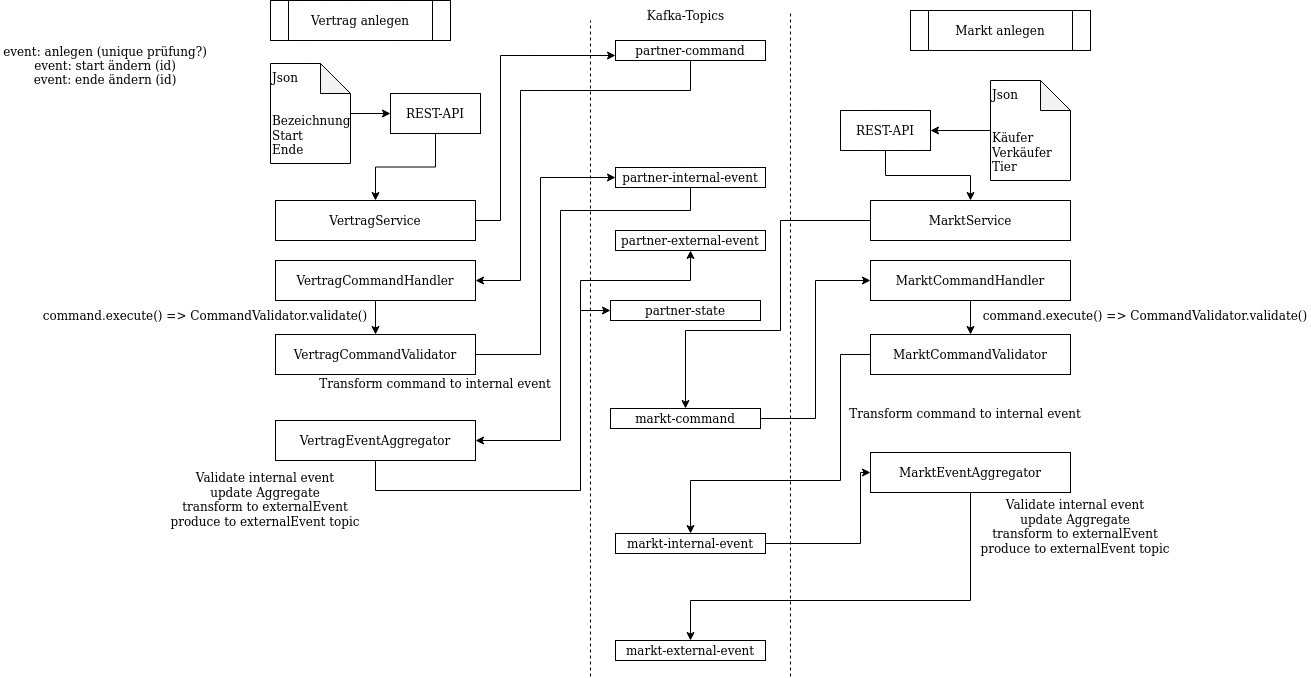

The diagram above was exported from draw.io. Its source (the exported page's mxGraphModel, read from the mxfile embedded in the PNG):
<mxGraphModel dx="2115" dy="679" grid="1" gridSize="10" guides="1" tooltips="1" connect="1" arrows="1" fold="1" page="1" pageScale="1" pageWidth="850" pageHeight="1100" math="0" shadow="0">
  <root>
    <mxCell id="0" />
    <mxCell id="1" parent="0" />
    <mxCell id="84-yR39c8z8VU4KKTOfk-31" style="edgeStyle=orthogonalEdgeStyle;rounded=0;orthogonalLoop=1;jettySize=auto;html=1;entryX=1;entryY=0.5;entryDx=0;entryDy=0;" edge="1" parent="1" source="arCFuuDkTd-QWOA2RsjR-1" target="84-yR39c8z8VU4KKTOfk-22">
      <mxGeometry relative="1" as="geometry">
        <Array as="points">
          <mxPoint x="430" y="100" />
          <mxPoint x="260" y="100" />
          <mxPoint x="260" y="290" />
        </Array>
      </mxGeometry>
    </mxCell>
    <mxCell id="arCFuuDkTd-QWOA2RsjR-1" value="partner-command" style="rounded=0;whiteSpace=wrap;html=1;" parent="1" vertex="1">
      <mxGeometry x="355" y="50" width="150" height="20" as="geometry" />
    </mxCell>
    <mxCell id="84-yR39c8z8VU4KKTOfk-33" style="edgeStyle=orthogonalEdgeStyle;rounded=0;orthogonalLoop=1;jettySize=auto;html=1;entryX=1;entryY=0.5;entryDx=0;entryDy=0;" edge="1" parent="1" source="arCFuuDkTd-QWOA2RsjR-3" target="84-yR39c8z8VU4KKTOfk-24">
      <mxGeometry relative="1" as="geometry">
        <Array as="points">
          <mxPoint x="430" y="220" />
          <mxPoint x="300" y="220" />
          <mxPoint x="300" y="450" />
        </Array>
      </mxGeometry>
    </mxCell>
    <mxCell id="arCFuuDkTd-QWOA2RsjR-3" value="partner-internal-event" style="rounded=0;whiteSpace=wrap;html=1;" parent="1" vertex="1">
      <mxGeometry x="355" y="177" width="150" height="20" as="geometry" />
    </mxCell>
    <mxCell id="arCFuuDkTd-QWOA2RsjR-4" value="partner-external-event" style="rounded=0;whiteSpace=wrap;html=1;" parent="1" vertex="1">
      <mxGeometry x="355" y="240" width="150" height="20" as="geometry" />
    </mxCell>
    <mxCell id="84-yR39c8z8VU4KKTOfk-3" style="edgeStyle=orthogonalEdgeStyle;rounded=0;orthogonalLoop=1;jettySize=auto;html=1;entryX=0;entryY=0.5;entryDx=0;entryDy=0;" edge="1" parent="1" source="arCFuuDkTd-QWOA2RsjR-5" target="arCFuuDkTd-QWOA2RsjR-20">
      <mxGeometry relative="1" as="geometry" />
    </mxCell>
    <mxCell id="arCFuuDkTd-QWOA2RsjR-5" value="markt-command" style="rounded=0;whiteSpace=wrap;html=1;" parent="1" vertex="1">
      <mxGeometry x="350" y="418" width="150" height="20" as="geometry" />
    </mxCell>
    <mxCell id="84-yR39c8z8VU4KKTOfk-17" style="edgeStyle=orthogonalEdgeStyle;rounded=0;orthogonalLoop=1;jettySize=auto;html=1;entryX=0;entryY=0.5;entryDx=0;entryDy=0;exitX=1;exitY=0.5;exitDx=0;exitDy=0;" edge="1" parent="1" source="arCFuuDkTd-QWOA2RsjR-7" target="arCFuuDkTd-QWOA2RsjR-22">
      <mxGeometry relative="1" as="geometry">
        <Array as="points">
          <mxPoint x="600" y="553" />
          <mxPoint x="600" y="482" />
        </Array>
      </mxGeometry>
    </mxCell>
    <mxCell id="arCFuuDkTd-QWOA2RsjR-7" value="markt-internal-event" style="rounded=0;whiteSpace=wrap;html=1;" parent="1" vertex="1">
      <mxGeometry x="355" y="543" width="150" height="20" as="geometry" />
    </mxCell>
    <mxCell id="arCFuuDkTd-QWOA2RsjR-8" value="&lt;div&gt;markt-external-event&lt;/div&gt;" style="rounded=0;whiteSpace=wrap;html=1;" parent="1" vertex="1">
      <mxGeometry x="355" y="650" width="150" height="20" as="geometry" />
    </mxCell>
    <mxCell id="arCFuuDkTd-QWOA2RsjR-10" value="" style="endArrow=none;dashed=1;html=1;rounded=0;" parent="1" edge="1">
      <mxGeometry width="50" height="50" relative="1" as="geometry">
        <mxPoint x="330" y="686" as="sourcePoint" />
        <mxPoint x="330" y="30" as="targetPoint" />
      </mxGeometry>
    </mxCell>
    <mxCell id="arCFuuDkTd-QWOA2RsjR-11" value="" style="endArrow=none;dashed=1;html=1;rounded=0;" parent="1" edge="1">
      <mxGeometry width="50" height="50" relative="1" as="geometry">
        <mxPoint x="530" y="686" as="sourcePoint" />
        <mxPoint x="530" y="20" as="targetPoint" />
      </mxGeometry>
    </mxCell>
    <mxCell id="84-yR39c8z8VU4KKTOfk-4" style="edgeStyle=orthogonalEdgeStyle;rounded=0;orthogonalLoop=1;jettySize=auto;html=1;entryX=0.5;entryY=0;entryDx=0;entryDy=0;" edge="1" parent="1" source="arCFuuDkTd-QWOA2RsjR-20" target="arCFuuDkTd-QWOA2RsjR-21">
      <mxGeometry relative="1" as="geometry" />
    </mxCell>
    <mxCell id="arCFuuDkTd-QWOA2RsjR-20" value="MarktCommandHandler" style="rounded=0;whiteSpace=wrap;html=1;" parent="1" vertex="1">
      <mxGeometry x="610" y="270" width="200" height="40" as="geometry" />
    </mxCell>
    <mxCell id="84-yR39c8z8VU4KKTOfk-15" style="edgeStyle=orthogonalEdgeStyle;rounded=0;orthogonalLoop=1;jettySize=auto;html=1;entryX=0.5;entryY=0;entryDx=0;entryDy=0;" edge="1" parent="1" source="arCFuuDkTd-QWOA2RsjR-21" target="arCFuuDkTd-QWOA2RsjR-7">
      <mxGeometry relative="1" as="geometry">
        <Array as="points">
          <mxPoint x="580" y="364" />
          <mxPoint x="580" y="490" />
          <mxPoint x="430" y="490" />
        </Array>
      </mxGeometry>
    </mxCell>
    <mxCell id="arCFuuDkTd-QWOA2RsjR-21" value="MarktCommandValidator" style="rounded=0;whiteSpace=wrap;html=1;" parent="1" vertex="1">
      <mxGeometry x="610" y="344" width="200" height="40" as="geometry" />
    </mxCell>
    <mxCell id="84-yR39c8z8VU4KKTOfk-20" style="edgeStyle=orthogonalEdgeStyle;rounded=0;orthogonalLoop=1;jettySize=auto;html=1;" edge="1" parent="1" source="arCFuuDkTd-QWOA2RsjR-22" target="arCFuuDkTd-QWOA2RsjR-8">
      <mxGeometry relative="1" as="geometry">
        <Array as="points">
          <mxPoint x="710" y="610" />
          <mxPoint x="430" y="610" />
        </Array>
      </mxGeometry>
    </mxCell>
    <mxCell id="arCFuuDkTd-QWOA2RsjR-22" value="MarktEventAggregator" style="rounded=0;whiteSpace=wrap;html=1;" parent="1" vertex="1">
      <mxGeometry x="610" y="462" width="200" height="40" as="geometry" />
    </mxCell>
    <mxCell id="arCFuuDkTd-QWOA2RsjR-27" value="Vertrag anlegen" style="shape=process;whiteSpace=wrap;html=1;backgroundOutline=1;" parent="1" vertex="1">
      <mxGeometry x="10" y="10" width="180" height="40" as="geometry" />
    </mxCell>
    <mxCell id="arCFuuDkTd-QWOA2RsjR-28" value="Markt anlegen" style="shape=process;whiteSpace=wrap;html=1;backgroundOutline=1;" parent="1" vertex="1">
      <mxGeometry x="650" y="20" width="180" height="40" as="geometry" />
    </mxCell>
    <mxCell id="84-yR39c8z8VU4KKTOfk-7" style="edgeStyle=orthogonalEdgeStyle;rounded=0;orthogonalLoop=1;jettySize=auto;html=1;entryX=0.5;entryY=0;entryDx=0;entryDy=0;" edge="1" parent="1" source="arCFuuDkTd-QWOA2RsjR-32" target="84-yR39c8z8VU4KKTOfk-6">
      <mxGeometry relative="1" as="geometry" />
    </mxCell>
    <mxCell id="arCFuuDkTd-QWOA2RsjR-32" value="REST-API" style="rounded=0;whiteSpace=wrap;html=1;" parent="1" vertex="1">
      <mxGeometry x="580" y="120" width="90" height="40" as="geometry" />
    </mxCell>
    <mxCell id="arCFuuDkTd-QWOA2RsjR-44" value="Kafka-Topics" style="text;html=1;strokeColor=none;fillColor=none;align=center;verticalAlign=middle;whiteSpace=wrap;rounded=0;" parent="1" vertex="1">
      <mxGeometry x="373" y="10" width="105" height="30" as="geometry" />
    </mxCell>
    <mxCell id="84-yR39c8z8VU4KKTOfk-8" style="edgeStyle=orthogonalEdgeStyle;rounded=0;orthogonalLoop=1;jettySize=auto;html=1;" edge="1" parent="1" source="84-yR39c8z8VU4KKTOfk-6" target="arCFuuDkTd-QWOA2RsjR-5">
      <mxGeometry relative="1" as="geometry">
        <Array as="points">
          <mxPoint x="520" y="230" />
          <mxPoint x="520" y="340" />
          <mxPoint x="425" y="340" />
        </Array>
      </mxGeometry>
    </mxCell>
    <mxCell id="84-yR39c8z8VU4KKTOfk-6" value="MarktService" style="rounded=0;whiteSpace=wrap;html=1;" vertex="1" parent="1">
      <mxGeometry x="610" y="210" width="200" height="40" as="geometry" />
    </mxCell>
    <mxCell id="84-yR39c8z8VU4KKTOfk-11" style="edgeStyle=orthogonalEdgeStyle;rounded=0;orthogonalLoop=1;jettySize=auto;html=1;" edge="1" parent="1" source="84-yR39c8z8VU4KKTOfk-9" target="arCFuuDkTd-QWOA2RsjR-32">
      <mxGeometry relative="1" as="geometry" />
    </mxCell>
    <mxCell id="84-yR39c8z8VU4KKTOfk-9" value="&lt;div align=&quot;left&quot;&gt;Json&lt;/div&gt;&lt;div align=&quot;left&quot;&gt;&lt;br&gt;&lt;/div&gt;&lt;div align=&quot;left&quot;&gt;&lt;br&gt;&lt;/div&gt;&lt;div align=&quot;left&quot;&gt;Käufer&lt;/div&gt;&lt;div align=&quot;left&quot;&gt;Verkäufer&lt;/div&gt;&lt;div align=&quot;left&quot;&gt;Tier&lt;br&gt;&lt;/div&gt;" style="shape=note;whiteSpace=wrap;html=1;backgroundOutline=1;darkOpacity=0.05;align=left;" vertex="1" parent="1">
      <mxGeometry x="730" y="90" width="80" height="100" as="geometry" />
    </mxCell>
    <mxCell id="84-yR39c8z8VU4KKTOfk-13" style="edgeStyle=orthogonalEdgeStyle;rounded=0;orthogonalLoop=1;jettySize=auto;html=1;entryX=0;entryY=0.5;entryDx=0;entryDy=0;" edge="1" parent="1" source="84-yR39c8z8VU4KKTOfk-10" target="84-yR39c8z8VU4KKTOfk-12">
      <mxGeometry relative="1" as="geometry" />
    </mxCell>
    <mxCell id="84-yR39c8z8VU4KKTOfk-10" value="&lt;div align=&quot;left&quot;&gt;Json&lt;/div&gt;&lt;div align=&quot;left&quot;&gt;&lt;br&gt;&lt;/div&gt;&lt;div align=&quot;left&quot;&gt;&lt;br&gt;&lt;/div&gt;&lt;div&gt;Bezeichnung&lt;br&gt;&lt;/div&gt;&lt;div&gt;Start&lt;br&gt;&lt;/div&gt;&lt;div&gt;Ende&lt;br&gt;&lt;/div&gt;" style="shape=note;whiteSpace=wrap;html=1;backgroundOutline=1;darkOpacity=0.05;align=left;" vertex="1" parent="1">
      <mxGeometry x="10" y="73" width="80" height="100" as="geometry" />
    </mxCell>
    <mxCell id="84-yR39c8z8VU4KKTOfk-29" style="edgeStyle=orthogonalEdgeStyle;rounded=0;orthogonalLoop=1;jettySize=auto;html=1;entryX=0.5;entryY=0;entryDx=0;entryDy=0;" edge="1" parent="1" source="84-yR39c8z8VU4KKTOfk-12" target="84-yR39c8z8VU4KKTOfk-25">
      <mxGeometry relative="1" as="geometry" />
    </mxCell>
    <mxCell id="84-yR39c8z8VU4KKTOfk-12" value="REST-API" style="rounded=0;whiteSpace=wrap;html=1;" vertex="1" parent="1">
      <mxGeometry x="130" y="103" width="90" height="40" as="geometry" />
    </mxCell>
    <mxCell id="84-yR39c8z8VU4KKTOfk-14" value="command.execute() =&amp;gt; CommandValidator.validate()" style="text;html=1;strokeColor=none;fillColor=none;align=center;verticalAlign=middle;whiteSpace=wrap;rounded=0;" vertex="1" parent="1">
      <mxGeometry x="720" y="310" width="330" height="30" as="geometry" />
    </mxCell>
    <mxCell id="84-yR39c8z8VU4KKTOfk-16" value="Transform command to internal event" style="text;html=1;strokeColor=none;fillColor=none;align=center;verticalAlign=middle;whiteSpace=wrap;rounded=0;" vertex="1" parent="1">
      <mxGeometry x="570" y="408" width="270" height="30" as="geometry" />
    </mxCell>
    <mxCell id="84-yR39c8z8VU4KKTOfk-18" value="&lt;div&gt;Validate internal event &lt;br&gt;&lt;/div&gt;&lt;div&gt;update Aggregate&lt;/div&gt;&lt;div&gt;transform to externalEvent&lt;/div&gt;&lt;div&gt;produce to externalEvent topic&lt;br&gt;&lt;/div&gt;" style="text;html=1;strokeColor=none;fillColor=none;align=center;verticalAlign=middle;whiteSpace=wrap;rounded=0;" vertex="1" parent="1">
      <mxGeometry x="710" y="502" width="210" height="68" as="geometry" />
    </mxCell>
    <mxCell id="84-yR39c8z8VU4KKTOfk-21" style="edgeStyle=orthogonalEdgeStyle;rounded=0;orthogonalLoop=1;jettySize=auto;html=1;entryX=0.5;entryY=0;entryDx=0;entryDy=0;" edge="1" parent="1" source="84-yR39c8z8VU4KKTOfk-22" target="84-yR39c8z8VU4KKTOfk-23">
      <mxGeometry relative="1" as="geometry" />
    </mxCell>
    <mxCell id="84-yR39c8z8VU4KKTOfk-22" value="VertragCommandHandler" style="rounded=0;whiteSpace=wrap;html=1;" vertex="1" parent="1">
      <mxGeometry x="15" y="270" width="200" height="40" as="geometry" />
    </mxCell>
    <mxCell id="84-yR39c8z8VU4KKTOfk-32" style="edgeStyle=orthogonalEdgeStyle;rounded=0;orthogonalLoop=1;jettySize=auto;html=1;entryX=0;entryY=0.5;entryDx=0;entryDy=0;" edge="1" parent="1" source="84-yR39c8z8VU4KKTOfk-23" target="arCFuuDkTd-QWOA2RsjR-3">
      <mxGeometry relative="1" as="geometry">
        <Array as="points">
          <mxPoint x="280" y="364" />
          <mxPoint x="280" y="187" />
        </Array>
      </mxGeometry>
    </mxCell>
    <mxCell id="84-yR39c8z8VU4KKTOfk-23" value="VertragCommandValidator" style="rounded=0;whiteSpace=wrap;html=1;" vertex="1" parent="1">
      <mxGeometry x="15" y="344" width="200" height="40" as="geometry" />
    </mxCell>
    <mxCell id="84-yR39c8z8VU4KKTOfk-35" style="edgeStyle=orthogonalEdgeStyle;rounded=0;orthogonalLoop=1;jettySize=auto;html=1;entryX=0.5;entryY=1;entryDx=0;entryDy=0;" edge="1" parent="1" source="84-yR39c8z8VU4KKTOfk-24" target="arCFuuDkTd-QWOA2RsjR-4">
      <mxGeometry relative="1" as="geometry">
        <Array as="points">
          <mxPoint x="115" y="500" />
          <mxPoint x="320" y="500" />
          <mxPoint x="320" y="290" />
          <mxPoint x="430" y="290" />
        </Array>
      </mxGeometry>
    </mxCell>
    <mxCell id="84-yR39c8z8VU4KKTOfk-24" value="VertragEventAggregator" style="rounded=0;whiteSpace=wrap;html=1;" vertex="1" parent="1">
      <mxGeometry x="15" y="430" width="200" height="40" as="geometry" />
    </mxCell>
    <mxCell id="84-yR39c8z8VU4KKTOfk-30" style="edgeStyle=orthogonalEdgeStyle;rounded=0;orthogonalLoop=1;jettySize=auto;html=1;entryX=0;entryY=0.75;entryDx=0;entryDy=0;" edge="1" parent="1" source="84-yR39c8z8VU4KKTOfk-25" target="arCFuuDkTd-QWOA2RsjR-1">
      <mxGeometry relative="1" as="geometry">
        <Array as="points">
          <mxPoint x="240" y="230" />
          <mxPoint x="240" y="65" />
        </Array>
      </mxGeometry>
    </mxCell>
    <mxCell id="84-yR39c8z8VU4KKTOfk-25" value="VertragService" style="rounded=0;whiteSpace=wrap;html=1;" vertex="1" parent="1">
      <mxGeometry x="15" y="210" width="200" height="40" as="geometry" />
    </mxCell>
    <mxCell id="84-yR39c8z8VU4KKTOfk-26" value="command.execute() =&amp;gt; CommandValidator.validate()" style="text;html=1;strokeColor=none;fillColor=none;align=center;verticalAlign=middle;whiteSpace=wrap;rounded=0;" vertex="1" parent="1">
      <mxGeometry x="-220" y="310" width="330" height="30" as="geometry" />
    </mxCell>
    <mxCell id="84-yR39c8z8VU4KKTOfk-27" value="Transform command to internal event" style="text;html=1;strokeColor=none;fillColor=none;align=center;verticalAlign=middle;whiteSpace=wrap;rounded=0;" vertex="1" parent="1">
      <mxGeometry x="40" y="378" width="270" height="30" as="geometry" />
    </mxCell>
    <mxCell id="84-yR39c8z8VU4KKTOfk-28" value="&lt;div&gt;Validate internal event &lt;br&gt;&lt;/div&gt;&lt;div&gt;update Aggregate&lt;/div&gt;&lt;div&gt;transform to externalEvent&lt;/div&gt;&lt;div&gt;produce to externalEvent topic&lt;br&gt;&lt;/div&gt;" style="text;html=1;strokeColor=none;fillColor=none;align=center;verticalAlign=middle;whiteSpace=wrap;rounded=0;" vertex="1" parent="1">
      <mxGeometry x="-100" y="475" width="210" height="68" as="geometry" />
    </mxCell>
    <mxCell id="84-yR39c8z8VU4KKTOfk-36" value="&lt;div&gt;event: anlegen (unique prüfung?)&lt;br&gt;&lt;/div&gt;&lt;div&gt;event: start ändern (id)&lt;br&gt;&lt;/div&gt;&lt;div&gt;event: ende ändern (id)&lt;br&gt;&lt;/div&gt;" style="text;html=1;strokeColor=none;fillColor=none;align=center;verticalAlign=middle;whiteSpace=wrap;rounded=0;" vertex="1" parent="1">
      <mxGeometry x="-260" y="50" width="210" height="50" as="geometry" />
    </mxCell>
    <mxCell id="84-yR39c8z8VU4KKTOfk-45" value="partner-state" style="rounded=0;whiteSpace=wrap;html=1;" vertex="1" parent="1">
      <mxGeometry x="350" y="310" width="150" height="20" as="geometry" />
    </mxCell>
    <mxCell id="84-yR39c8z8VU4KKTOfk-46" value="" style="endArrow=classic;html=1;rounded=0;" edge="1" parent="1">
      <mxGeometry width="50" height="50" relative="1" as="geometry">
        <mxPoint x="320" y="320" as="sourcePoint" />
        <mxPoint x="350" y="320" as="targetPoint" />
      </mxGeometry>
    </mxCell>
  </root>
</mxGraphModel>